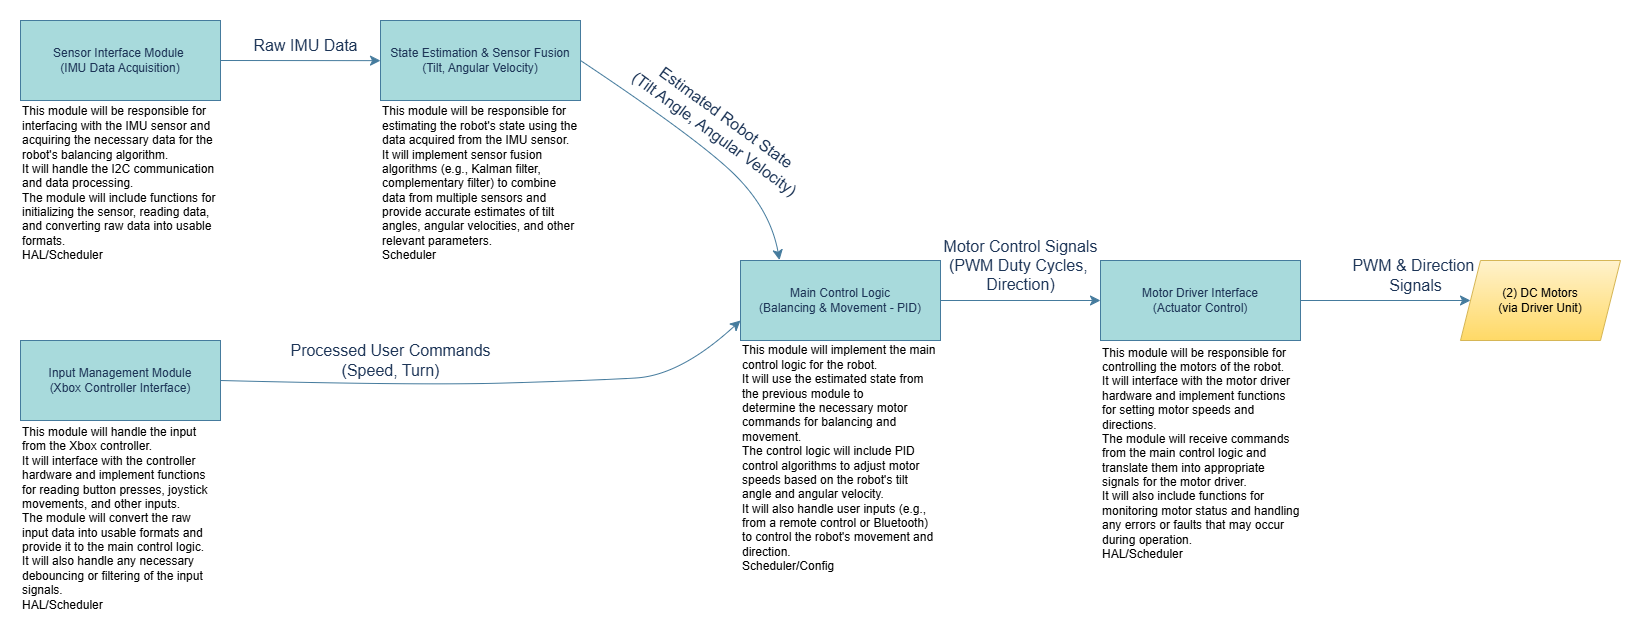

The diagram above was exported from draw.io. Its source (the exported page's mxGraphModel, read from the mxfile embedded in the PNG):
<mxGraphModel dx="1737" dy="878" grid="1" gridSize="10" guides="1" tooltips="1" connect="1" arrows="1" fold="1" page="1" pageScale="1" pageWidth="850" pageHeight="1100" math="0" shadow="0">
  <root>
    <mxCell id="02baK9lQVHvWOgFWmhYC-0" />
    <mxCell id="02baK9lQVHvWOgFWmhYC-1" parent="02baK9lQVHvWOgFWmhYC-0" />
    <mxCell id="02baK9lQVHvWOgFWmhYC-3" style="edgeStyle=none;curved=1;rounded=0;orthogonalLoop=1;jettySize=auto;html=1;exitX=1;exitY=0.5;exitDx=0;exitDy=0;strokeColor=#457B9D;fontSize=12;fontColor=#1D3557;startSize=8;endSize=8;fillColor=#A8DADC;" edge="1" parent="02baK9lQVHvWOgFWmhYC-1" source="02baK9lQVHvWOgFWmhYC-4">
      <mxGeometry relative="1" as="geometry">
        <mxPoint x="1090" y="605.1428571428573" as="targetPoint" />
      </mxGeometry>
    </mxCell>
    <mxCell id="02baK9lQVHvWOgFWmhYC-4" value="Sensor Interface Module&amp;nbsp;&lt;div&gt;(IMU Data Acquisition)&lt;/div&gt;" style="rounded=0;whiteSpace=wrap;html=1;strokeColor=#457B9D;fontColor=#1D3557;fillColor=#A8DADC;" vertex="1" parent="02baK9lQVHvWOgFWmhYC-1">
      <mxGeometry x="730" y="565" width="200" height="80" as="geometry" />
    </mxCell>
    <mxCell id="02baK9lQVHvWOgFWmhYC-5" style="edgeStyle=none;curved=1;rounded=0;orthogonalLoop=1;jettySize=auto;html=1;exitX=1;exitY=0.5;exitDx=0;exitDy=0;entryX=0.195;entryY=-0.005;entryDx=0;entryDy=0;strokeColor=#457B9D;fontSize=12;fontColor=#1D3557;startSize=8;endSize=8;fillColor=#A8DADC;entryPerimeter=0;" edge="1" parent="02baK9lQVHvWOgFWmhYC-1" source="02baK9lQVHvWOgFWmhYC-6" target="02baK9lQVHvWOgFWmhYC-12">
      <mxGeometry relative="1" as="geometry">
        <Array as="points">
          <mxPoint x="1410" y="685" />
          <mxPoint x="1480" y="755" />
        </Array>
      </mxGeometry>
    </mxCell>
    <mxCell id="02baK9lQVHvWOgFWmhYC-6" value="State Estimation &amp;amp; Sensor Fusion&lt;div&gt;(Tilt, Angular Velocity)&lt;/div&gt;" style="rounded=0;whiteSpace=wrap;html=1;strokeColor=#457B9D;fontColor=#1D3557;fillColor=#A8DADC;" vertex="1" parent="02baK9lQVHvWOgFWmhYC-1">
      <mxGeometry x="1090" y="565" width="200" height="80" as="geometry" />
    </mxCell>
    <mxCell id="02baK9lQVHvWOgFWmhYC-7" style="edgeStyle=none;curved=1;rounded=0;orthogonalLoop=1;jettySize=auto;html=1;exitX=1;exitY=0.5;exitDx=0;exitDy=0;entryX=0;entryY=0.75;entryDx=0;entryDy=0;strokeColor=#457B9D;fontSize=12;fontColor=#1D3557;startSize=8;endSize=8;fillColor=#A8DADC;" edge="1" parent="02baK9lQVHvWOgFWmhYC-1" source="02baK9lQVHvWOgFWmhYC-8" target="02baK9lQVHvWOgFWmhYC-12">
      <mxGeometry relative="1" as="geometry">
        <Array as="points">
          <mxPoint x="1130" y="930" />
          <mxPoint x="1300" y="925" />
          <mxPoint x="1390" y="920" />
        </Array>
      </mxGeometry>
    </mxCell>
    <mxCell id="02baK9lQVHvWOgFWmhYC-8" value="Input Management Module&lt;div&gt;(Xbox Controller Interface)&lt;/div&gt;" style="rounded=0;whiteSpace=wrap;html=1;strokeColor=#457B9D;fontColor=#1D3557;fillColor=#A8DADC;" vertex="1" parent="02baK9lQVHvWOgFWmhYC-1">
      <mxGeometry x="730" y="885" width="200" height="80" as="geometry" />
    </mxCell>
    <mxCell id="02baK9lQVHvWOgFWmhYC-9" style="edgeStyle=none;curved=1;rounded=0;orthogonalLoop=1;jettySize=auto;html=1;exitX=1;exitY=0.5;exitDx=0;exitDy=0;entryX=0;entryY=0.5;entryDx=0;entryDy=0;strokeColor=#457B9D;fontSize=12;fontColor=#1D3557;startSize=8;endSize=8;fillColor=#A8DADC;" edge="1" parent="02baK9lQVHvWOgFWmhYC-1" source="02baK9lQVHvWOgFWmhYC-10" target="02baK9lQVHvWOgFWmhYC-45">
      <mxGeometry relative="1" as="geometry" />
    </mxCell>
    <mxCell id="02baK9lQVHvWOgFWmhYC-10" value="Motor Driver Interface&lt;div&gt;(Actuator Control)&lt;/div&gt;" style="rounded=0;whiteSpace=wrap;html=1;strokeColor=#457B9D;fontColor=#1D3557;fillColor=#A8DADC;" vertex="1" parent="02baK9lQVHvWOgFWmhYC-1">
      <mxGeometry x="1810" y="805" width="200" height="80" as="geometry" />
    </mxCell>
    <mxCell id="02baK9lQVHvWOgFWmhYC-11" style="edgeStyle=none;curved=1;rounded=0;orthogonalLoop=1;jettySize=auto;html=1;exitX=1;exitY=0.5;exitDx=0;exitDy=0;strokeColor=#457B9D;fontSize=12;fontColor=#1D3557;startSize=8;endSize=8;fillColor=#A8DADC;" edge="1" parent="02baK9lQVHvWOgFWmhYC-1" source="02baK9lQVHvWOgFWmhYC-12">
      <mxGeometry relative="1" as="geometry">
        <mxPoint x="1810" y="845" as="targetPoint" />
      </mxGeometry>
    </mxCell>
    <mxCell id="02baK9lQVHvWOgFWmhYC-12" value="Main Control Logic&lt;div&gt;(Balancing &amp;amp; Movement - PID)&lt;/div&gt;" style="rounded=0;whiteSpace=wrap;html=1;strokeColor=#457B9D;fontColor=#1D3557;fillColor=#A8DADC;" vertex="1" parent="02baK9lQVHvWOgFWmhYC-1">
      <mxGeometry x="1450" y="805" width="200" height="80" as="geometry" />
    </mxCell>
    <mxCell id="02baK9lQVHvWOgFWmhYC-37" value="Estimated Robot State&lt;div&gt;(Tilt Angle, Angular Velocity)&lt;/div&gt;" style="text;html=1;align=center;verticalAlign=middle;resizable=0;points=[];autosize=1;strokeColor=none;fillColor=none;fontSize=16;fontColor=#1D3557;rotation=36;" vertex="1" parent="02baK9lQVHvWOgFWmhYC-1">
      <mxGeometry x="1320" y="645" width="220" height="50" as="geometry" />
    </mxCell>
    <mxCell id="02baK9lQVHvWOgFWmhYC-40" value="Processed User Commands&lt;div&gt;(Speed, Turn)&lt;/div&gt;" style="text;html=1;align=center;verticalAlign=middle;resizable=0;points=[];autosize=1;strokeColor=none;fillColor=none;fontSize=16;fontColor=#1D3557;rotation=0;" vertex="1" parent="02baK9lQVHvWOgFWmhYC-1">
      <mxGeometry x="990" y="880" width="220" height="50" as="geometry" />
    </mxCell>
    <mxCell id="02baK9lQVHvWOgFWmhYC-41" value="Raw IMU Data" style="text;html=1;align=center;verticalAlign=middle;resizable=0;points=[];autosize=1;strokeColor=none;fillColor=none;fontSize=16;fontColor=#1D3557;" vertex="1" parent="02baK9lQVHvWOgFWmhYC-1">
      <mxGeometry x="950" y="575" width="130" height="30" as="geometry" />
    </mxCell>
    <mxCell id="02baK9lQVHvWOgFWmhYC-45" value="(2) DC Motors&lt;div&gt;(via Driver Unit)&lt;/div&gt;" style="shape=parallelogram;perimeter=parallelogramPerimeter;whiteSpace=wrap;html=1;fixedSize=1;strokeColor=#d6b656;fillColor=#fff2cc;gradientColor=#ffd966;" vertex="1" parent="02baK9lQVHvWOgFWmhYC-1">
      <mxGeometry x="2170" y="805" width="160" height="80" as="geometry" />
    </mxCell>
    <mxCell id="02baK9lQVHvWOgFWmhYC-48" value="Motor Control Signals&lt;div&gt;(PWM Duty Cycles,&amp;nbsp;&lt;/div&gt;&lt;div&gt;Direction)&lt;/div&gt;" style="text;html=1;align=center;verticalAlign=middle;resizable=0;points=[];autosize=1;strokeColor=none;fillColor=none;fontSize=16;fontColor=#1D3557;" vertex="1" parent="02baK9lQVHvWOgFWmhYC-1">
      <mxGeometry x="1640" y="775" width="180" height="70" as="geometry" />
    </mxCell>
    <mxCell id="02baK9lQVHvWOgFWmhYC-49" value="PWM &amp;amp; Direction&amp;nbsp;&lt;div&gt;Signals&lt;/div&gt;" style="text;html=1;align=center;verticalAlign=middle;resizable=0;points=[];autosize=1;strokeColor=none;fillColor=none;fontSize=16;fontColor=#1D3557;" vertex="1" parent="02baK9lQVHvWOgFWmhYC-1">
      <mxGeometry x="2050" y="795" width="150" height="50" as="geometry" />
    </mxCell>
    <mxCell id="XeWoOTTxpsZHBvALHku4-1" value="&lt;div&gt;This module will be responsible for interfacing with the IMU sensor&amp;nbsp;&lt;span style=&quot;background-color: transparent; color: light-dark(rgb(0, 0, 0), rgb(255, 255, 255));&quot;&gt;and acquiring the necessary data for the robot's balancing algorithm.&lt;/span&gt;&lt;/div&gt;&lt;div&gt;It will handle the I2C communication and data processing.&lt;/div&gt;&lt;div&gt;The module will include functions for initializing the sensor, reading&amp;nbsp;&lt;span style=&quot;background-color: transparent; color: light-dark(rgb(0, 0, 0), rgb(255, 255, 255));&quot;&gt;data, and converting raw data into usable formats.&lt;/span&gt;&lt;/div&gt;&lt;div&gt;&lt;span style=&quot;background-color: transparent; color: light-dark(rgb(0, 0, 0), rgb(255, 255, 255));&quot;&gt;HAL/Scheduler&lt;/span&gt;&lt;/div&gt;" style="text;html=1;align=left;verticalAlign=middle;whiteSpace=wrap;rounded=0;" vertex="1" parent="02baK9lQVHvWOgFWmhYC-1">
      <mxGeometry x="730" y="645" width="200" height="165" as="geometry" />
    </mxCell>
    <mxCell id="XeWoOTTxpsZHBvALHku4-2" value="&lt;div&gt;This module will be responsible for estimating the robot's state&amp;nbsp;&lt;span style=&quot;background-color: transparent; color: light-dark(rgb(0, 0, 0), rgb(255, 255, 255));&quot;&gt;using the data acquired from the IMU sensor.&amp;nbsp;&lt;/span&gt;&lt;/div&gt;&lt;div&gt;&lt;span style=&quot;background-color: transparent; color: light-dark(rgb(0, 0, 0), rgb(255, 255, 255));&quot;&gt;It will implement&amp;nbsp;&lt;/span&gt;&lt;span style=&quot;background-color: transparent; color: light-dark(rgb(0, 0, 0), rgb(255, 255, 255));&quot;&gt;sensor fusion algorithms (e.g., Kalman filter, complementary filter)&amp;nbsp;&lt;/span&gt;&lt;span style=&quot;background-color: transparent; color: light-dark(rgb(0, 0, 0), rgb(255, 255, 255));&quot;&gt;to combine data from multiple sensors and provide accurate estimates&amp;nbsp;&lt;/span&gt;&lt;span style=&quot;background-color: transparent; color: light-dark(rgb(0, 0, 0), rgb(255, 255, 255));&quot;&gt;of tilt angles, angular velocities, and other relevant parameters.&lt;/span&gt;&lt;/div&gt;&lt;div&gt;Scheduler&lt;/div&gt;" style="text;html=1;align=left;verticalAlign=middle;whiteSpace=wrap;rounded=0;" vertex="1" parent="02baK9lQVHvWOgFWmhYC-1">
      <mxGeometry x="1090" y="645" width="200" height="165" as="geometry" />
    </mxCell>
    <mxCell id="XeWoOTTxpsZHBvALHku4-3" value="&lt;div&gt;This module will handle the input from the Xbox controller.&lt;/div&gt;&lt;div&gt;It will interface with the controller hardware and implement&amp;nbsp;&lt;span style=&quot;background-color: transparent; color: light-dark(rgb(0, 0, 0), rgb(255, 255, 255));&quot;&gt;functions for reading button presses, joystick movements, and other&amp;nbsp;&lt;/span&gt;&lt;span style=&quot;background-color: transparent; color: light-dark(rgb(0, 0, 0), rgb(255, 255, 255));&quot;&gt;inputs.&amp;nbsp;&lt;/span&gt;&lt;/div&gt;&lt;div&gt;&lt;span style=&quot;background-color: transparent; color: light-dark(rgb(0, 0, 0), rgb(255, 255, 255));&quot;&gt;The module will convert the raw input data into usable&amp;nbsp;&lt;/span&gt;&lt;span style=&quot;background-color: transparent; color: light-dark(rgb(0, 0, 0), rgb(255, 255, 255));&quot;&gt;formats and provide it to the main control logic.&amp;nbsp;&lt;/span&gt;&lt;/div&gt;&lt;div&gt;&lt;span style=&quot;background-color: transparent; color: light-dark(rgb(0, 0, 0), rgb(255, 255, 255));&quot;&gt;It will also&amp;nbsp;&lt;/span&gt;&lt;span style=&quot;background-color: transparent; color: light-dark(rgb(0, 0, 0), rgb(255, 255, 255));&quot;&gt;handle any necessary debouncing or filtering of the input signals.&lt;/span&gt;&lt;/div&gt;&lt;div&gt;&lt;span style=&quot;background-color: transparent; color: light-dark(rgb(0, 0, 0), rgb(255, 255, 255));&quot;&gt;HAL/Scheduler&lt;/span&gt;&lt;/div&gt;" style="text;html=1;align=left;verticalAlign=middle;whiteSpace=wrap;rounded=0;" vertex="1" parent="02baK9lQVHvWOgFWmhYC-1">
      <mxGeometry x="730" y="965" width="200" height="195" as="geometry" />
    </mxCell>
    <mxCell id="XeWoOTTxpsZHBvALHku4-4" value="&lt;div&gt;This module will implement the main control logic for the robot.&lt;/div&gt;&lt;div&gt;It will use the estimated state from the previous module to determine&amp;nbsp;&lt;span style=&quot;background-color: transparent; color: light-dark(rgb(0, 0, 0), rgb(255, 255, 255));&quot;&gt;the necessary motor commands for balancing and movement.&amp;nbsp;&lt;/span&gt;&lt;/div&gt;&lt;div&gt;The control&amp;nbsp;&lt;span style=&quot;background-color: transparent; color: light-dark(rgb(0, 0, 0), rgb(255, 255, 255));&quot;&gt;logic will include PID control algorithms to adjust motor speeds&amp;nbsp;&lt;/span&gt;&lt;span style=&quot;background-color: transparent; color: light-dark(rgb(0, 0, 0), rgb(255, 255, 255));&quot;&gt;based on the robot's tilt angle and angular velocity.&amp;nbsp;&lt;/span&gt;&lt;/div&gt;&lt;div&gt;&lt;span style=&quot;background-color: transparent; color: light-dark(rgb(0, 0, 0), rgb(255, 255, 255));&quot;&gt;It will also&amp;nbsp;&lt;/span&gt;&lt;span style=&quot;background-color: transparent; color: light-dark(rgb(0, 0, 0), rgb(255, 255, 255));&quot;&gt;handle user inputs (e.g., from a remote control or Bluetooth) to&amp;nbsp;&lt;/span&gt;&lt;span style=&quot;background-color: transparent; color: light-dark(rgb(0, 0, 0), rgb(255, 255, 255));&quot;&gt;control the robot's movement and direction.&lt;/span&gt;&lt;/div&gt;&lt;div&gt;&lt;span style=&quot;background-color: transparent; color: light-dark(rgb(0, 0, 0), rgb(255, 255, 255));&quot;&gt;Scheduler/Config&lt;/span&gt;&lt;/div&gt;" style="text;html=1;align=left;verticalAlign=middle;whiteSpace=wrap;rounded=0;" vertex="1" parent="02baK9lQVHvWOgFWmhYC-1">
      <mxGeometry x="1450" y="885" width="200" height="235" as="geometry" />
    </mxCell>
    <mxCell id="XeWoOTTxpsZHBvALHku4-5" value="&lt;div&gt;This module will be responsible for controlling the motors of the robot.&lt;/div&gt;&lt;div&gt;It will interface with the motor driver hardware and implement&amp;nbsp;&lt;span style=&quot;background-color: transparent; color: light-dark(rgb(0, 0, 0), rgb(255, 255, 255));&quot;&gt;functions for setting motor speeds and directions.&amp;nbsp;&lt;/span&gt;&lt;/div&gt;&lt;div&gt;&lt;span style=&quot;background-color: transparent; color: light-dark(rgb(0, 0, 0), rgb(255, 255, 255));&quot;&gt;The module will&amp;nbsp;&lt;/span&gt;&lt;span style=&quot;background-color: transparent; color: light-dark(rgb(0, 0, 0), rgb(255, 255, 255));&quot;&gt;receive commands from the main control logic and translate them into&amp;nbsp;&lt;/span&gt;&lt;span style=&quot;background-color: transparent; color: light-dark(rgb(0, 0, 0), rgb(255, 255, 255));&quot;&gt;appropriate signals for the motor driver.&amp;nbsp;&lt;/span&gt;&lt;/div&gt;&lt;div&gt;&lt;span style=&quot;background-color: transparent; color: light-dark(rgb(0, 0, 0), rgb(255, 255, 255));&quot;&gt;It will also include&amp;nbsp;&lt;/span&gt;&lt;span style=&quot;background-color: transparent; color: light-dark(rgb(0, 0, 0), rgb(255, 255, 255));&quot;&gt;functions for monitoring motor status and handling any errors or&amp;nbsp;&lt;/span&gt;&lt;span style=&quot;background-color: transparent; color: light-dark(rgb(0, 0, 0), rgb(255, 255, 255));&quot;&gt;faults that may occur during operation.&lt;/span&gt;&lt;/div&gt;&lt;div&gt;&lt;span style=&quot;background-color: transparent; color: light-dark(rgb(0, 0, 0), rgb(255, 255, 255));&quot;&gt;HAL/Scheduler&lt;/span&gt;&lt;/div&gt;" style="text;html=1;align=left;verticalAlign=middle;whiteSpace=wrap;rounded=0;" vertex="1" parent="02baK9lQVHvWOgFWmhYC-1">
      <mxGeometry x="1810" y="885" width="200" height="225" as="geometry" />
    </mxCell>
  </root>
</mxGraphModel>